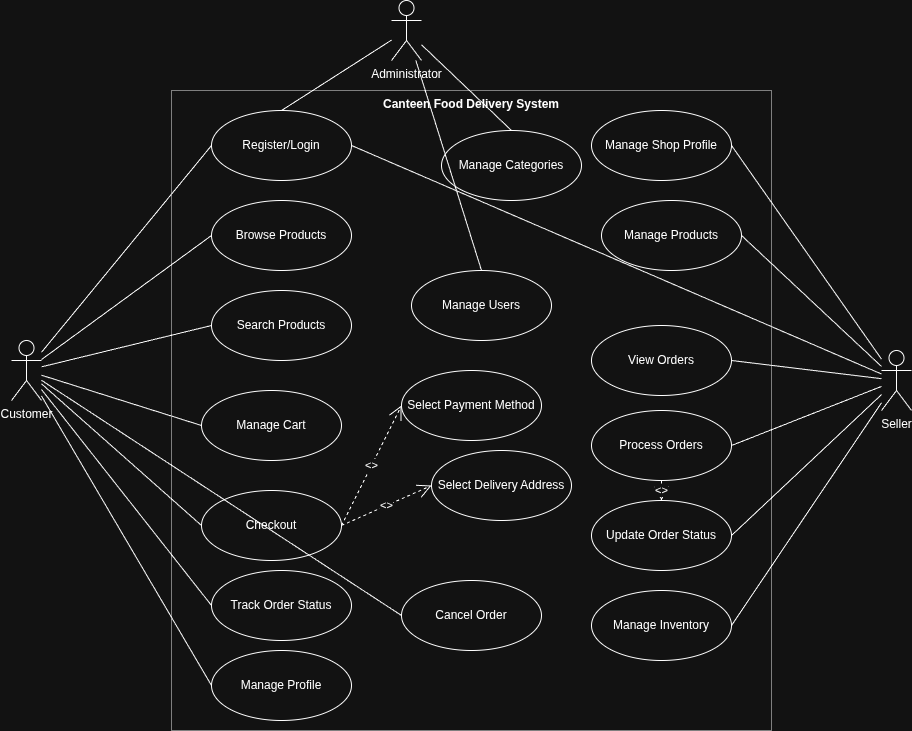

The diagram above was exported from draw.io. Its source (the exported page's mxGraphModel, read from the mxfile embedded in the PNG):
<mxGraphModel dx="1360" dy="799" grid="1" gridSize="10" guides="1" tooltips="1" connect="1" arrows="1" fold="1" page="1" pageScale="1" pageWidth="1100" pageHeight="850" math="0" shadow="0">
  <root>
    <mxCell id="0" />
    <mxCell id="1" parent="0" />
    <mxCell id="customer_actor" value="Customer" style="shape=umlActor;verticalLabelPosition=bottom;verticalAlign=top;html=1;" parent="1" vertex="1">
      <mxGeometry x="80" y="370" width="30" height="60" as="geometry" />
    </mxCell>
    <mxCell id="seller_actor" value="Seller" style="shape=umlActor;verticalLabelPosition=bottom;verticalAlign=top;html=1;" parent="1" vertex="1">
      <mxGeometry x="950" y="380" width="30" height="60" as="geometry" />
    </mxCell>
    <mxCell id="admin_actor" value="Administrator" style="shape=umlActor;verticalLabelPosition=bottom;verticalAlign=top;html=1;" parent="1" vertex="1">
      <mxGeometry x="460" y="30" width="30" height="60" as="geometry" />
    </mxCell>
    <mxCell id="boundary" value="Canteen Food Delivery System" style="shape=rect;html=1;verticalAlign=top;fontStyle=1;whiteSpace=wrap;align=center;fillColor=none;strokeColor=#000000;dashed=1;dashPattern=1 1;" parent="1" vertex="1">
      <mxGeometry x="240" y="120" width="600" height="640" as="geometry" />
    </mxCell>
    <mxCell id="register_login" value="Register/Login" style="ellipse;whiteSpace=wrap;html=1;" parent="1" vertex="1">
      <mxGeometry x="280" y="140" width="140" height="70" as="geometry" />
    </mxCell>
    <mxCell id="browse_products" value="Browse Products" style="ellipse;whiteSpace=wrap;html=1;" parent="1" vertex="1">
      <mxGeometry x="280" y="230" width="140" height="70" as="geometry" />
    </mxCell>
    <mxCell id="search_products" value="Search Products" style="ellipse;whiteSpace=wrap;html=1;" parent="1" vertex="1">
      <mxGeometry x="280" y="320" width="140" height="70" as="geometry" />
    </mxCell>
    <mxCell id="manage_cart" value="Manage Cart" style="ellipse;whiteSpace=wrap;html=1;" parent="1" vertex="1">
      <mxGeometry x="270" y="420" width="140" height="70" as="geometry" />
    </mxCell>
    <mxCell id="checkout" value="Checkout" style="ellipse;whiteSpace=wrap;html=1;" parent="1" vertex="1">
      <mxGeometry x="270" y="520" width="140" height="70" as="geometry" />
    </mxCell>
    <mxCell id="track_order" value="Track Order Status" style="ellipse;whiteSpace=wrap;html=1;" parent="1" vertex="1">
      <mxGeometry x="280" y="600" width="140" height="70" as="geometry" />
    </mxCell>
    <mxCell id="manage_profile" value="Manage Profile" style="ellipse;whiteSpace=wrap;html=1;" parent="1" vertex="1">
      <mxGeometry x="280" y="680" width="140" height="70" as="geometry" />
    </mxCell>
    <mxCell id="manage_shop" value="Manage Shop Profile" style="ellipse;whiteSpace=wrap;html=1;" parent="1" vertex="1">
      <mxGeometry x="660" y="140" width="140" height="70" as="geometry" />
    </mxCell>
    <mxCell id="manage_products" value="Manage Products" style="ellipse;whiteSpace=wrap;html=1;" parent="1" vertex="1">
      <mxGeometry x="670" y="230" width="140" height="70" as="geometry" />
    </mxCell>
    <mxCell id="view_orders" value="View Orders" style="ellipse;whiteSpace=wrap;html=1;" parent="1" vertex="1">
      <mxGeometry x="660" y="355" width="140" height="70" as="geometry" />
    </mxCell>
    <mxCell id="process_orders" value="Process Orders" style="ellipse;whiteSpace=wrap;html=1;" parent="1" vertex="1">
      <mxGeometry x="660" y="440" width="140" height="70" as="geometry" />
    </mxCell>
    <mxCell id="update_status" value="Update Order Status" style="ellipse;whiteSpace=wrap;html=1;" parent="1" vertex="1">
      <mxGeometry x="660" y="530" width="140" height="70" as="geometry" />
    </mxCell>
    <mxCell id="manage_inventory" value="Manage Inventory" style="ellipse;whiteSpace=wrap;html=1;" parent="1" vertex="1">
      <mxGeometry x="660" y="620" width="140" height="70" as="geometry" />
    </mxCell>
    <mxCell id="manage_categories" value="Manage Categories" style="ellipse;whiteSpace=wrap;html=1;" parent="1" vertex="1">
      <mxGeometry x="510" y="160" width="140" height="70" as="geometry" />
    </mxCell>
    <mxCell id="manage_users" value="Manage Users" style="ellipse;whiteSpace=wrap;html=1;" parent="1" vertex="1">
      <mxGeometry x="480" y="300" width="140" height="70" as="geometry" />
    </mxCell>
    <mxCell id="select_payment" value="Select Payment Method" style="ellipse;whiteSpace=wrap;html=1;" parent="1" vertex="1">
      <mxGeometry x="470" y="400" width="140" height="70" as="geometry" />
    </mxCell>
    <mxCell id="select_address" value="Select Delivery Address" style="ellipse;whiteSpace=wrap;html=1;" parent="1" vertex="1">
      <mxGeometry x="500" y="480" width="140" height="70" as="geometry" />
    </mxCell>
    <mxCell id="cancel_order" value="Cancel Order" style="ellipse;whiteSpace=wrap;html=1;" parent="1" vertex="1">
      <mxGeometry x="470" y="610" width="140" height="70" as="geometry" />
    </mxCell>
    <mxCell id="customer_to_register" value="" style="endArrow=none;html=1;rounded=0;entryX=0;entryY=0.5;entryDx=0;entryDy=0;" parent="1" source="customer_actor" target="register_login" edge="1">
      <mxGeometry width="50" height="50" relative="1" as="geometry">
        <mxPoint x="520" y="430" as="sourcePoint" />
        <mxPoint x="570" y="380" as="targetPoint" />
      </mxGeometry>
    </mxCell>
    <mxCell id="customer_to_browse" value="" style="endArrow=none;html=1;rounded=0;entryX=0;entryY=0.5;entryDx=0;entryDy=0;" parent="1" source="customer_actor" target="browse_products" edge="1">
      <mxGeometry width="50" height="50" relative="1" as="geometry">
        <mxPoint x="520" y="430" as="sourcePoint" />
        <mxPoint x="570" y="380" as="targetPoint" />
      </mxGeometry>
    </mxCell>
    <mxCell id="customer_to_search" value="" style="endArrow=none;html=1;rounded=0;entryX=0;entryY=0.5;entryDx=0;entryDy=0;" parent="1" source="customer_actor" target="search_products" edge="1">
      <mxGeometry width="50" height="50" relative="1" as="geometry">
        <mxPoint x="520" y="430" as="sourcePoint" />
        <mxPoint x="570" y="380" as="targetPoint" />
      </mxGeometry>
    </mxCell>
    <mxCell id="customer_to_cart" value="" style="endArrow=none;html=1;rounded=0;entryX=0;entryY=0.5;entryDx=0;entryDy=0;" parent="1" source="customer_actor" target="manage_cart" edge="1">
      <mxGeometry width="50" height="50" relative="1" as="geometry">
        <mxPoint x="520" y="430" as="sourcePoint" />
        <mxPoint x="570" y="380" as="targetPoint" />
      </mxGeometry>
    </mxCell>
    <mxCell id="customer_to_checkout" value="" style="endArrow=none;html=1;rounded=0;entryX=0;entryY=0.5;entryDx=0;entryDy=0;" parent="1" source="customer_actor" target="checkout" edge="1">
      <mxGeometry width="50" height="50" relative="1" as="geometry">
        <mxPoint x="520" y="430" as="sourcePoint" />
        <mxPoint x="570" y="380" as="targetPoint" />
      </mxGeometry>
    </mxCell>
    <mxCell id="customer_to_track" value="" style="endArrow=none;html=1;rounded=0;entryX=0;entryY=0.5;entryDx=0;entryDy=0;" parent="1" source="customer_actor" target="track_order" edge="1">
      <mxGeometry width="50" height="50" relative="1" as="geometry">
        <mxPoint x="520" y="430" as="sourcePoint" />
        <mxPoint x="570" y="380" as="targetPoint" />
      </mxGeometry>
    </mxCell>
    <mxCell id="customer_to_profile" value="" style="endArrow=none;html=1;rounded=0;entryX=0;entryY=0.5;entryDx=0;entryDy=0;" parent="1" source="customer_actor" target="manage_profile" edge="1">
      <mxGeometry width="50" height="50" relative="1" as="geometry">
        <mxPoint x="520" y="430" as="sourcePoint" />
        <mxPoint x="570" y="380" as="targetPoint" />
      </mxGeometry>
    </mxCell>
    <mxCell id="customer_to_cancel" value="" style="endArrow=none;html=1;rounded=0;entryX=0;entryY=0.5;entryDx=0;entryDy=0;" parent="1" source="customer_actor" target="cancel_order" edge="1">
      <mxGeometry width="50" height="50" relative="1" as="geometry">
        <mxPoint x="520" y="430" as="sourcePoint" />
        <mxPoint x="570" y="380" as="targetPoint" />
      </mxGeometry>
    </mxCell>
    <mxCell id="seller_to_register" value="" style="endArrow=none;html=1;rounded=0;entryX=1;entryY=0.5;entryDx=0;entryDy=0;" parent="1" source="seller_actor" target="register_login" edge="1">
      <mxGeometry width="50" height="50" relative="1" as="geometry">
        <mxPoint x="520" y="430" as="sourcePoint" />
        <mxPoint x="570" y="380" as="targetPoint" />
      </mxGeometry>
    </mxCell>
    <mxCell id="seller_to_shop" value="" style="endArrow=none;html=1;rounded=0;entryX=1;entryY=0.5;entryDx=0;entryDy=0;" parent="1" source="seller_actor" target="manage_shop" edge="1">
      <mxGeometry width="50" height="50" relative="1" as="geometry">
        <mxPoint x="520" y="430" as="sourcePoint" />
        <mxPoint x="570" y="380" as="targetPoint" />
      </mxGeometry>
    </mxCell>
    <mxCell id="seller_to_products" value="" style="endArrow=none;html=1;rounded=0;entryX=1;entryY=0.5;entryDx=0;entryDy=0;" parent="1" source="seller_actor" target="manage_products" edge="1">
      <mxGeometry width="50" height="50" relative="1" as="geometry">
        <mxPoint x="520" y="430" as="sourcePoint" />
        <mxPoint x="570" y="380" as="targetPoint" />
      </mxGeometry>
    </mxCell>
    <mxCell id="seller_to_view" value="" style="endArrow=none;html=1;rounded=0;entryX=1;entryY=0.5;entryDx=0;entryDy=0;" parent="1" source="seller_actor" target="view_orders" edge="1">
      <mxGeometry width="50" height="50" relative="1" as="geometry">
        <mxPoint x="520" y="430" as="sourcePoint" />
        <mxPoint x="570" y="380" as="targetPoint" />
      </mxGeometry>
    </mxCell>
    <mxCell id="seller_to_process" value="" style="endArrow=none;html=1;rounded=0;entryX=1;entryY=0.5;entryDx=0;entryDy=0;" parent="1" source="seller_actor" target="process_orders" edge="1">
      <mxGeometry width="50" height="50" relative="1" as="geometry">
        <mxPoint x="520" y="430" as="sourcePoint" />
        <mxPoint x="570" y="380" as="targetPoint" />
      </mxGeometry>
    </mxCell>
    <mxCell id="seller_to_update" value="" style="endArrow=none;html=1;rounded=0;entryX=1;entryY=0.5;entryDx=0;entryDy=0;" parent="1" source="seller_actor" target="update_status" edge="1">
      <mxGeometry width="50" height="50" relative="1" as="geometry">
        <mxPoint x="520" y="430" as="sourcePoint" />
        <mxPoint x="570" y="380" as="targetPoint" />
      </mxGeometry>
    </mxCell>
    <mxCell id="seller_to_inventory" value="" style="endArrow=none;html=1;rounded=0;entryX=1;entryY=0.5;entryDx=0;entryDy=0;" parent="1" source="seller_actor" target="manage_inventory" edge="1">
      <mxGeometry width="50" height="50" relative="1" as="geometry">
        <mxPoint x="520" y="430" as="sourcePoint" />
        <mxPoint x="570" y="380" as="targetPoint" />
      </mxGeometry>
    </mxCell>
    <mxCell id="admin_to_register" value="" style="endArrow=none;html=1;rounded=0;entryX=0.5;entryY=0;entryDx=0;entryDy=0;" parent="1" source="admin_actor" target="register_login" edge="1">
      <mxGeometry width="50" height="50" relative="1" as="geometry">
        <mxPoint x="520" y="430" as="sourcePoint" />
        <mxPoint x="570" y="380" as="targetPoint" />
      </mxGeometry>
    </mxCell>
    <mxCell id="admin_to_categories" value="" style="endArrow=none;html=1;rounded=0;entryX=0.5;entryY=0;entryDx=0;entryDy=0;" parent="1" source="admin_actor" target="manage_categories" edge="1">
      <mxGeometry width="50" height="50" relative="1" as="geometry">
        <mxPoint x="520" y="430" as="sourcePoint" />
        <mxPoint x="570" y="380" as="targetPoint" />
      </mxGeometry>
    </mxCell>
    <mxCell id="admin_to_users" value="" style="endArrow=none;html=1;rounded=0;entryX=0.5;entryY=0;entryDx=0;entryDy=0;" parent="1" source="admin_actor" target="manage_users" edge="1">
      <mxGeometry width="50" height="50" relative="1" as="geometry">
        <mxPoint x="520" y="430" as="sourcePoint" />
        <mxPoint x="570" y="380" as="targetPoint" />
      </mxGeometry>
    </mxCell>
    <mxCell id="checkout_to_payment" value="&lt;&lt;include&gt;&gt;" style="endArrow=open;endSize=12;dashed=1;html=1;rounded=0;exitX=1;exitY=0.5;exitDx=0;exitDy=0;entryX=0;entryY=0.5;entryDx=0;entryDy=0;" parent="1" source="checkout" target="select_payment" edge="1">
      <mxGeometry width="160" relative="1" as="geometry">
        <mxPoint x="470" y="430" as="sourcePoint" />
        <mxPoint x="630" y="430" as="targetPoint" />
      </mxGeometry>
    </mxCell>
    <mxCell id="checkout_to_address" value="&lt;&lt;include&gt;&gt;" style="endArrow=open;endSize=12;dashed=1;html=1;rounded=0;exitX=1;exitY=0.5;exitDx=0;exitDy=0;entryX=0;entryY=0.5;entryDx=0;entryDy=0;" parent="1" source="checkout" target="select_address" edge="1">
      <mxGeometry width="160" relative="1" as="geometry">
        <mxPoint x="470" y="430" as="sourcePoint" />
        <mxPoint x="630" y="430" as="targetPoint" />
      </mxGeometry>
    </mxCell>
    <mxCell id="process_to_update" value="&lt;&lt;include&gt;&gt;" style="endArrow=open;endSize=12;dashed=1;html=1;rounded=0;exitX=0.5;exitY=1;exitDx=0;exitDy=0;entryX=0.5;entryY=0;entryDx=0;entryDy=0;" parent="1" source="process_orders" target="update_status" edge="1">
      <mxGeometry width="160" relative="1" as="geometry">
        <mxPoint x="470" y="430" as="sourcePoint" />
        <mxPoint x="630" y="430" as="targetPoint" />
      </mxGeometry>
    </mxCell>
  </root>
</mxGraphModel>